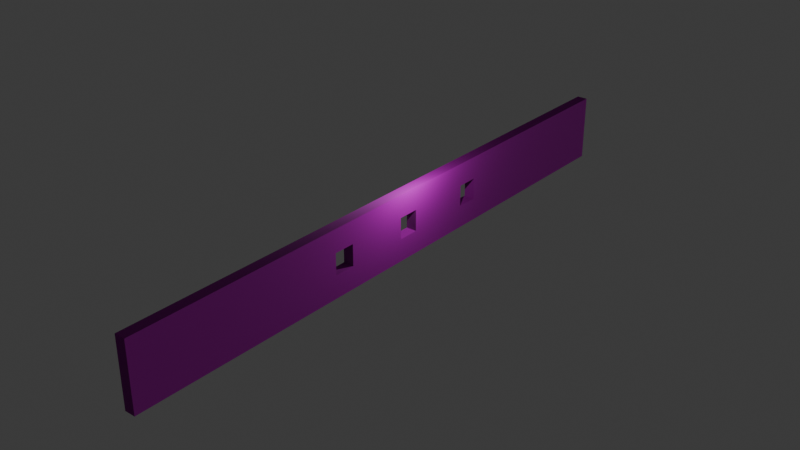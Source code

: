 # Source: kabekabe.blend  (saved by Blender 4.5.91; exported with 4.5.12 LTS)
import bpy
from mathutils import Matrix  # noqa: F401  (used for matrix-valued properties, if any)

bpy.ops.wm.read_factory_settings(use_empty=True)
scene = bpy.context.scene
scene.name = 'Scene'

# ---- collections
col_collection = bpy.data.collections.new('Collection'); scene.collection.children.link(col_collection)

# ---- images (referenced by path relative to the original .blend; pixels are not part of the script)
import os
ASSET_DIR = os.environ.get("B2B_ASSET_DIR", "")  # directory of the original .blend (textures are referenced by path, not embedded)
HERE = os.path.dirname(os.path.abspath(__file__))  # packed textures are extracted next to this script under _unpacked/

def load_image(name, relpath, width, height, colorspace="sRGB"):
    """Load a texture the original file referenced (path relative to the .blend, or extracted next to this script)."""
    p = next((c for c in (os.path.join(HERE, relpath), os.path.join(ASSET_DIR, relpath)) if relpath and os.path.exists(c)), "")
    if p:
        img = bpy.data.images.load(p, check_existing=True)
        img.name = name
    else:  # same state as the original file: an image datablock whose file is absent (Cycles renders it pink)
        img = bpy.data.images.new(name, width, height)
        img.source = "FILE"
        img.filepath = "//" + (relpath or name)
    img.colorspace_settings.name = colorspace
    return img
img_diffusecolor_texture_001 = load_image('DiffuseColor_Texture.001', 'plastered_wall_04_diff_4k.jpg', 1024, 1024, 'sRGB')
img_normalmap_texture_001 = load_image('NormalMap_Texture.001', 'plastered_wall_04_nor_gl_4k.exr', 1024, 1024, 'Non-Color')

# ---- materials (node trees are filled in below, after node groups)
mat_wall_001 = bpy.data.materials.new('Wall.001')
mat_wall_001.diffuse_color = (1.0, 1.0, 1.0, 1.0)
mat_wall_001.roughness = 0.5528

# ---- material node trees
mat_wall_001.use_nodes = True; mat_wall_001.node_tree.nodes.clear()
_N = mat_wall_001.node_tree.nodes; _L = mat_wall_001.node_tree.links
n0 = _N.new('ShaderNodeBsdfPrincipled'); n0.name = 'プリンシプルBSDF'; n0.location = (-200, 100)
n0.inputs[2].default_value = 0.5528
n0.inputs[27].default_value = (0.0, 0.0, 0.0, 1.0)
n0.inputs[28].default_value = 1.0
n1 = _N.new('ShaderNodeOutputMaterial'); n1.name = 'マテリアル出力'; n1.location = (200, 100)
n2 = _N.new('ShaderNodeNormalMap'); n2.name = 'ノーマルマップ'; n2.location = (-600, -600)
n2.label = 'Normal/Map'
n3 = _N.new('ShaderNodeTexImage'); n3.name = '画像テクスチャ'; n3.location = (-600, 300)
n3.image = img_diffusecolor_texture_001
n4 = _N.new('ShaderNodeTexImage'); n4.name = '画像テクスチャ.001'; n4.location = (-900, -1200)
n4.image = img_normalmap_texture_001
_L.new(n0.outputs[0], n1.inputs[0])
_L.new(n2.outputs[0], n0.inputs[5])
_L.new(n3.outputs[0], n0.inputs[0])
_L.new(n4.outputs[0], n2.inputs[1])
n1.is_active_output = True

# ---- world
world_world = bpy.data.worlds.new('World'); scene.world = world_world
world_world.use_nodes = True; world_world.node_tree.nodes.clear()
_N = world_world.node_tree.nodes; _L = world_world.node_tree.links
n0 = _N.new('ShaderNodeOutputWorld'); n0.name = 'World Output'; n0.location = (200, 100)
n1 = _N.new('ShaderNodeBackground'); n1.name = 'Background'; n1.location = (-200, 100)
n1.inputs[0].default_value = (0.05088, 0.05088, 0.05088, 1.0)
_L.new(n1.outputs[0], n0.inputs[0])
n0.is_active_output = True
world_world.color = (0.05088, 0.05088, 0.05088)
world_world.sun_shadow_jitter_overblur = 0.0

# ---- lights
light_light = bpy.data.lights.new('Light', 'POINT')
light_light.energy = 1000.0
light_light.shadow_soft_size = 0.1

# ---- meshes
me_scene_001 = bpy.data.meshes.new('Scene.001')
me_scene_001.from_pydata([(-50.0, -50.0, 50.0), (50.0, -50.0, 50.0), (-50.0, 50.0, 50.0), (50.0, 50.0, 50.0), (-50.0, 50.0, -50.0), (50.0, 50.0, -50.0), (-50.0, -50.0, -50.0), (50.0, -50.0, -50.0), (50.0, 16.0, -13.57), (50.0, 13.57, -13.57), (50.0, 16.0, -16.0), (50.0, -16.0, -13.57), (50.0, -16.0, -17.06), (50.0, 16.0, -17.06), (-50.0, -16.0, -16.0), (-50.0, -13.57, -13.57), (-50.0, -16.0, -17.06), (-50.0, 16.0, -13.57), (-50.0, 16.0, -17.06), (-50.0, -16.0, -13.57), (50.0, 2.641, -2.641), (50.0, -0.849, 0.849), (50.0, 16.0, -2.641), (50.0, 16.0, 0.849), (50.0, -16.0, -2.641), (50.0, -16.0, 0.849), (-50.0, 0.849, 0.849), (-50.0, -2.641, -2.641), (-50.0, 16.0, -2.641), (-50.0, 16.0, 0.849), (-50.0, -16.0, -2.641), (-50.0, -16.0, 0.849), (50.0, -11.28, 11.28), (50.0, -14.77, 14.77), (50.0, 16.0, 11.28), (50.0, 16.0, 14.77), (50.0, -16.0, 11.28), (50.0, -16.0, 14.77), (-50.0, 16.0, 11.28), (-50.0, 11.28, 11.28), (-50.0, 14.77, 14.77), (-50.0, 16.0, 14.77), (-50.0, -16.0, 11.28), (-50.0, -16.0, 14.77)], [], [(0, 3, 2), (0, 1, 3), (2, 5, 4), (2, 3, 5), (4, 7, 6), (4, 5, 7), (6, 1, 0), (6, 7, 1), (21, 23, 22, 20, 9, 8, 10, 5, 3, 1, 33, 35, 34, 32), (1, 7, 5, 10, 13, 12, 11, 9, 20, 24, 25, 21, 32, 36, 37, 33), (40, 2, 4, 6, 14, 16, 18, 17, 15, 27, 28, 29, 26, 39, 38, 41), (26, 31, 30, 27, 15, 19, 14, 6, 0, 2, 40, 43, 42, 39), (16, 12, 13, 18), (15, 17, 8, 9, 11, 19), (14, 19, 11, 12, 16), (17, 18, 13, 10, 8), (30, 24, 20, 22, 28, 27), (26, 29, 23, 21, 25, 31), (31, 25, 24, 30), (22, 23, 29, 28), (42, 36, 32, 34, 38, 39), (41, 35, 33, 37, 43, 40), (43, 37, 36, 42), (34, 35, 41, 38)])
me_scene_001.polygons.foreach_set('use_smooth', [1, 1, 1, 1, 1, 1, 1, 1, 1, 1, 1, 1, 0, 0, 0, 0, 0, 0, 0, 0, 0, 0, 0, 0])
_k = set([(0, 1), (0, 2), (0, 6), (1, 3), (1, 7), (2, 3), (2, 4), (3, 5), (4, 5), (4, 6), (5, 7), (6, 7)])
me_scene_001.attributes.new('sharp_edge', 'BOOLEAN', 'EDGE').data.foreach_set('value', [ (min(e.vertices), max(e.vertices)) in _k for e in me_scene_001.edges])
_uv = me_scene_001.uv_layers.new(name='UVSet0')
_uv.uv.foreach_set('vector', [0.0, 0.0, 1.0, 1.0, 0.0, 1.0, 0.0, 0.0, 1.0, 0.0, 1.0, 1.0, 0.0, 0.0, 1.0, 1.0, 0.0, 1.0, 0.0, 0.0, 1.0, 0.0, 1.0, 1.0, 0.0, 0.0, 1.0, 1.0, 0.0, 1.0, 0.0, 0.0, 1.0, 0.0, 1.0, 1.0, 0.0, 0.0, 1.0, 1.0, 0.0, 1.0, 0.0, 0.0, 1.0, 0.0, 1.0, 1.0, 0.4915, 0.4915, 0.4915, 0.66, 0.5264, 0.66, 0.5264, 0.5264, 0.6357, 0.6357, 0.6357, 0.66, 0.66, 0.66, 1.0, 1.0, 0.0, 1.0, 0.0, 0.0, 0.3523, 0.3523, 0.3523, 0.66, 0.3872, 0.66, 0.3872, 0.3872, 0.0, 0.0, 1.0, 0.0, 1.0, 1.0, 0.66, 0.66, 0.6706, 0.66, 0.6706, 0.34, 0.6357, 0.34, 0.6357, 0.6357, 0.5264, 0.5264, 0.5264, 0.34, 0.4915, 0.34, 0.4915, 0.4915, 0.3872, 0.3872, 0.3872, 0.34, 0.3523, 0.34, 0.3523, 0.3523, 0.6477, 0.6477, 1.0, 1.0, 0.0, 1.0, 0.0, 0.0, 0.34, 0.34, 0.3294, 0.34, 0.3294, 0.66, 0.3643, 0.66, 0.3643, 0.3643, 0.4736, 0.4736, 0.4736, 0.66, 0.5085, 0.66, 0.5085, 0.5085, 0.6128, 0.6128, 0.6128, 0.66, 0.6477, 0.66, 0.5085, 0.5085, 0.5085, 0.34, 0.4736, 0.34, 0.4736, 0.4736, 0.3643, 0.3643, 0.3643, 0.34, 0.34, 0.34, 0.0, 0.0, 1.0, 0.0, 1.0, 1.0, 0.6477, 0.6477, 0.6477, 0.34, 0.6128, 0.34, 0.6128, 0.6128, 0.0, 0.0, 0.0, 0.0, 0.0, 0.0, 0.0, 0.0, 0.0, 0.0, 0.0, 0.0, 0.0, 0.0, 0.0, 0.0, 0.0, 0.0, 0.0, 0.0, 0.0, 0.0, 0.0, 0.0, 0.0, 0.0, 0.0, 0.0, 0.0, 0.0, 0.0, 0.0, 0.0, 0.0, 0.0, 0.0, 0.0, 0.0, 0.0, 0.0, 0.0, 0.0, 0.0, 0.0, 0.0, 0.0, 0.0, 0.0, 0.0, 0.0, 0.0, 0.0, 0.0, 0.0, 0.0, 0.0, 0.0, 0.0, 0.0, 0.0, 0.0, 0.0, 0.0, 0.0, 0.0, 0.0, 0.0, 0.0, 0.0, 0.0, 0.0, 0.0, 0.0, 0.0, 0.0, 0.0, 0.0, 0.0, 0.0, 0.0, 0.0, 0.0, 0.0, 0.0, 0.0, 0.0, 0.0, 0.0, 0.0, 0.0, 0.0, 0.0, 0.0, 0.0, 0.0, 0.0, 0.0, 0.0, 0.0, 0.0, 0.0, 0.0, 0.0, 0.0, 0.0, 0.0, 0.0, 0.0, 0.0, 0.0, 0.0, 0.0, 0.0, 0.0, 0.0, 0.0, 0.0, 0.0, 0.0, 0.0])
_uv.active_render = True
_uv = me_scene_001.uv_layers.new(name='UVSet1')
_uv.uv.foreach_set('vector', [0.691, 0.3472, 0.9967, 0.6528, 0.691, 0.6528, 0.691, 0.3472, 0.9967, 0.3472, 0.9967, 0.6528, 0.3097, 0.6528, 0.004056, 0.3472, 0.3097, 0.3472, 0.3097, 0.6528, 0.004056, 0.6528, 0.004056, 0.3472, 0.3472, 0.3472, 0.6528, 0.6528, 0.3472, 0.6528, 0.3472, 0.3472, 0.6528, 0.3472, 0.6528, 0.6528, 0.3472, 0.004056, 0.6528, 0.3097, 0.3472, 0.3097, 0.3472, 0.004056, 0.6528, 0.004056, 0.6528, 0.3097, 0.8405, 0.1595, 0.892, 0.1595, 0.892, 0.1488, 0.8512, 0.1488, 0.8846, 0.1154, 0.892, 0.1154, 0.892, 0.108, 0.9959, 0.004056, 0.9959, 0.3097, 0.6903, 0.3097, 0.7979, 0.2021, 0.892, 0.2021, 0.892, 0.1914, 0.8086, 0.1914, 0.6903, 0.3097, 0.6903, 0.004056, 0.9959, 0.004056, 0.892, 0.108, 0.892, 0.1047, 0.7942, 0.1047, 0.7942, 0.1154, 0.8846, 0.1154, 0.8512, 0.1488, 0.7942, 0.1488, 0.7942, 0.1595, 0.8405, 0.1595, 0.8086, 0.1914, 0.7942, 0.1914, 0.7942, 0.2021, 0.7979, 0.2021, 0.1117, 0.2021, 0.004056, 0.3097, 0.004056, 0.004056, 0.3097, 0.004056, 0.2058, 0.108, 0.2058, 0.1047, 0.108, 0.1047, 0.108, 0.1154, 0.1984, 0.1154, 0.165, 0.1488, 0.108, 0.1488, 0.108, 0.1595, 0.1543, 0.1595, 0.1224, 0.1914, 0.108, 0.1914, 0.108, 0.2021, 0.1543, 0.1595, 0.2058, 0.1595, 0.2058, 0.1488, 0.165, 0.1488, 0.1984, 0.1154, 0.2058, 0.1154, 0.2058, 0.108, 0.3097, 0.004056, 0.3097, 0.3097, 0.004056, 0.3097, 0.1117, 0.2021, 0.2058, 0.2021, 0.2058, 0.1914, 0.1224, 0.1914, 0.0, 0.0, 0.0, 0.0, 0.0, 0.0, 0.0, 0.0, 0.0, 0.0, 0.0, 0.0, 0.0, 0.0, 0.0, 0.0, 0.0, 0.0, 0.0, 0.0, 0.0, 0.0, 0.0, 0.0, 0.0, 0.0, 0.0, 0.0, 0.0, 0.0, 0.0, 0.0, 0.0, 0.0, 0.0, 0.0, 0.0, 0.0, 0.0, 0.0, 0.0, 0.0, 0.0, 0.0, 0.0, 0.0, 0.0, 0.0, 0.0, 0.0, 0.0, 0.0, 0.0, 0.0, 0.0, 0.0, 0.0, 0.0, 0.0, 0.0, 0.0, 0.0, 0.0, 0.0, 0.0, 0.0, 0.0, 0.0, 0.0, 0.0, 0.0, 0.0, 0.0, 0.0, 0.0, 0.0, 0.0, 0.0, 0.0, 0.0, 0.0, 0.0, 0.0, 0.0, 0.0, 0.0, 0.0, 0.0, 0.0, 0.0, 0.0, 0.0, 0.0, 0.0, 0.0, 0.0, 0.0, 0.0, 0.0, 0.0, 0.0, 0.0, 0.0, 0.0, 0.0, 0.0, 0.0, 0.0, 0.0, 0.0, 0.0, 0.0, 0.0, 0.0, 0.0, 0.0, 0.0, 0.0, 0.0, 0.0])
_uv = me_scene_001.uv_layers.new(name='UVマップ')
_uv.uv.foreach_set('vector', [0.0, 0.0, 0.0, 0.0, 0.0, 0.0, 0.0, 0.0, 0.0, 0.0, 0.0, 0.0, 0.0, 0.0, 0.0, 0.0, 0.0, 0.0, 0.0, 0.0, 0.0, 0.0, 0.0, 0.0, 0.0, 0.0, 0.0, 0.0, 0.0, 0.0, 0.0, 0.0, 0.0, 0.0, 0.0, 0.0, 0.0, 0.0, 0.0, 0.0, 0.0, 0.0, 0.0, 0.0, 0.0, 0.0, 0.0, 0.0, 0.0, 0.0, 0.0, 0.0, 0.0, 0.0, 0.0, 0.0, 0.0, 0.0, 0.0, 0.0, 0.0, 0.0, 0.0, 0.0, 0.0, 0.0, 0.0, 0.0, 0.0, 0.0, 0.0, 0.0, 0.0, 0.0, 0.0, 0.0, 0.0, 0.0, 0.0, 0.0, 0.0, 0.0, 0.0, 0.0, 0.0, 0.0, 0.0, 0.0, 0.0, 0.0, 0.0, 0.0, 0.0, 0.0, 0.0, 0.0, 0.0, 0.0, 0.0, 0.0, 0.0, 0.0, 0.0, 0.0, 0.0, 0.0, 0.0, 0.0, 0.0, 0.0, 0.0, 0.0, 0.0, 0.0, 0.0, 0.0, 0.0, 0.0, 0.0, 0.0, 0.0, 0.0, 0.0, 0.0, 0.0, 0.0, 0.0, 0.0, 0.0, 0.0, 0.0, 0.0, 0.0, 0.0, 0.0, 0.0, 0.0, 0.0, 0.0, 0.0, 0.0, 0.0, 0.0, 0.0, 0.0, 0.0, 0.0, 0.0, 0.0, 0.0, 0.0, 0.0, 0.0, 0.0, 0.0, 0.0, 0.0, 0.0, 0.0, 0.0, 0.0, 0.0, 0.0, 0.0, 0.0, 0.0, 0.0, 0.0, 0.375, 0.3125, 0.375, 0.4375, 0.375, 0.4375, 0.375, 0.3125, 0.375, 0.9375, 0.375, 0.9375, 0.375, 0.8125, 0.375, 0.8125, 0.375, 0.8125, 0.375, 0.9375, 0.1875, 0.5, 0.1875, 0.5, 0.3125, 0.5, 0.3125, 0.5, 0.1875, 0.5, 0.8125, 0.5, 0.8125, 0.5, 0.6875, 0.5, 0.6875, 0.5, 0.6875, 0.5, 0.375, 0.3125, 0.375, 0.4375, 0.375, 0.4375, 0.375, 0.4375, 0.375, 0.3125, 0.375, 0.3125, 0.375, 0.9375, 0.375, 0.9375, 0.375, 0.8125, 0.375, 0.8125, 0.375, 0.8125, 0.375, 0.9375, 0.1875, 0.5, 0.3125, 0.5, 0.3125, 0.5, 0.1875, 0.5, 0.6875, 0.5, 0.6875, 0.5, 0.8125, 0.5, 0.8125, 0.5, 0.375, 0.3125, 0.375, 0.4375, 0.375, 0.4375, 0.375, 0.4375, 0.375, 0.3125, 0.375, 0.3125, 0.375, 0.9375, 0.375, 0.8125, 0.375, 0.8125, 0.375, 0.8125, 0.375, 0.9375, 0.375, 0.9375, 0.1875, 0.5, 0.3125, 0.5, 0.3125, 0.5, 0.1875, 0.5, 0.6875, 0.5, 0.6875, 0.5, 0.8125, 0.5, 0.8125, 0.5])
me_scene_001.materials.append(mat_wall_001)
me_scene_001.update()
me_scene_001.normals_split_custom_set([tuple(v) for v in zip(*[iter([0.0, 0.0, 1.0, 0.0, 0.0, 1.0, 0.0, 0.0, 1.0, 0.0, 0.0, 1.0, 0.0, 0.0, 1.0, 0.0, 0.0, 1.0, 0.0, 1.0, 0.0, 0.0, 1.0, 0.0, 0.0, 1.0, 0.0, 0.0, 1.0, 0.0, 0.0, 1.0, 0.0, 0.0, 1.0, 0.0, 0.0, 0.0, -1.0, 0.0, 0.0, -1.0, 0.0, 0.0, -1.0, 0.0, 0.0, -1.0, 0.0, 0.0, -1.0, 0.0, 0.0, -1.0, 0.0, -1.0, 0.0, 0.0, -1.0, 0.0, 0.0, -1.0, 0.0, 0.0, -1.0, 0.0, 0.0, -1.0, 0.0, 0.0, -1.0, 0.0, 1.0, -9.431e-09, 0.0, 1.0, -1.89e-08, 0.0, 1.0, -1.89e-08, 0.0, 1.0, 9.514e-09, 0.0, 1.0, -9.431e-09, 0.0, 1.0, -1.89e-08, 0.0, 1.0, -9.431e-09, 0.0, 1.0, 4.137e-11, 0.0, 1.0, -1.89e-08, 0.0, 1.0, 4.137e-11, 0.0, 1.0, -9.431e-09, 0.0, 1.0, -1.89e-08, 0.0, 1.0, -1.89e-08, 0.0, 1.0, 9.514e-09, 0.0, 1.0, 4.137e-11, 0.0, 1.0, 1.899e-08, 0.0, 1.0, 4.137e-11, 0.0, 1.0, -9.431e-09, 0.0, 1.0, 1.899e-08, 0.0, 1.0, 1.899e-08, 0.0, 1.0, 1.899e-08, 0.0, 1.0, -9.431e-09, 0.0, 1.0, 9.514e-09, 0.0, 1.0, 1.899e-08, 0.0, 1.0, 1.899e-08, 0.0, 1.0, -9.431e-09, 0.0, 1.0, 9.514e-09, 0.0, 1.0, 1.899e-08, 0.0, 1.0, 1.899e-08, 0.0, 1.0, -9.431e-09, 0.0, -1.0, 1.576e-08, 0.0, -1.0, 1.262e-08, 0.0, -1.0, 6.329e-09, 0.0, -1.0, 1.262e-08, 0.0, -1.0, 1.576e-08, 0.0, -1.0, 6.329e-09, 0.0, -1.0, 6.329e-09, 0.0, -1.0, 6.329e-09, 0.0, -1.0, 1.576e-08, 0.0, -1.0, 9.473e-09, 0.0, -1.0, 6.329e-09, 0.0, -1.0, 6.329e-09, 0.0, -1.0, 1.576e-08, 0.0, -1.0, 9.473e-09, 0.0, -1.0, 6.329e-09, 0.0, -1.0, 6.329e-09, 0.0, -1.0, 1.576e-08, 0.0, -1.0, 1.89e-08, 0.0, -1.0, 1.89e-08, 0.0, -1.0, 9.473e-09, 0.0, -1.0, 1.576e-08, 0.0, -1.0, 1.89e-08, 0.0, -1.0, 1.576e-08, 0.0, -1.0, 1.262e-08, 0.0, -1.0, 1.89e-08, 0.0, -1.0, 1.262e-08, 0.0, -1.0, 1.576e-08, 0.0, -1.0, 1.89e-08, 0.0, -1.0, 1.89e-08, 0.0, -1.0, 9.473e-09, 0.0, 0.0, 0.0, 1.0, 0.0, 0.0, 1.0, 0.0, 0.0, 1.0, 0.0, 0.0, 1.0, -9.537e-09, 0.0, -1.0, -9.537e-09, 0.0, -1.0, -9.537e-09, 0.0, -1.0, -9.537e-09, 0.0, -1.0, -9.537e-09, 0.0, -1.0, -9.537e-09, 0.0, -1.0, -4.105e-10, 1.0, 6.995e-07, -4.105e-10, 1.0, 6.995e-07, -4.105e-10, 1.0, 6.995e-07, -4.105e-10, 1.0, 6.995e-07, -4.105e-10, 1.0, 6.995e-07, -3.726e-09, -1.0, -1.049e-06, -3.726e-09, -1.0, -1.049e-06, -3.726e-09, -1.0, -1.049e-06, -3.726e-09, -1.0, -1.049e-06, -3.726e-09, -1.0, -1.049e-06, -1.192e-09, 0.0, 1.0, -1.192e-09, 0.0, 1.0, -1.192e-09, 0.0, 1.0, -1.192e-09, 0.0, 1.0, -1.192e-09, 0.0, 1.0, -1.192e-09, 0.0, 1.0, -2.98e-10, 0.0, -1.0, -2.98e-10, 0.0, -1.0, -2.98e-10, 0.0, -1.0, -2.98e-10, 0.0, -1.0, -2.98e-10, 0.0, -1.0, -2.98e-10, 0.0, -1.0, 0.0, 1.0, 1.049e-06, 0.0, 1.0, 1.049e-06, 0.0, 1.0, 1.049e-06, 0.0, 1.0, 1.049e-06, 0.0, -1.0, -1.049e-06, 0.0, -1.0, -1.049e-06, 0.0, -1.0, -1.049e-06, 0.0, -1.0, -1.049e-06, 9.537e-09, 0.0, 1.0, 9.537e-09, 0.0, 1.0, 9.537e-09, 0.0, 1.0, 9.537e-09, 0.0, 1.0, 9.537e-09, 0.0, 1.0, 9.537e-09, 0.0, 1.0, -9.537e-09, 0.0, -1.0, -9.537e-09, 0.0, -1.0, -9.537e-09, 0.0, -1.0, -9.537e-09, 0.0, -1.0, -9.537e-09, 0.0, -1.0, -9.537e-09, 0.0, -1.0, 0.0, 1.0, 1.049e-06, 0.0, 1.0, 1.049e-06, 0.0, 1.0, 1.049e-06, 0.0, 1.0, 1.049e-06, 0.0, -1.0, -1.049e-06, 0.0, -1.0, -1.049e-06, 0.0, -1.0, -1.049e-06, 0.0, -1.0, -1.049e-06])] * 3)])

# ---- objects
ob_light = bpy.data.objects.new('Light', light_light)
ob_wall_7 = bpy.data.objects.new('wall_7', me_scene_001)

# ---- transforms, parenting, visibility, modifiers, constraints
ob_light.location = (4.076, 1.005, 5.904)
ob_light.rotation_euler = (0.6503, 0.05522, 1.866)
ob_light.lock_rotations_4d = False
ob_light.empty_display_type = 'ARROWS'
ob_light.color = (0.0, 0.0, 0.0, 0.0)
ob_light.lineart.crease_threshold = 0.0
ob_wall_7.location = (0.0, 0.0, 0.0)
ob_wall_7.rotation_euler = (1.571, -0.0, 0.0)
ob_wall_7.scale = (0.01, 0.0625, 0.573)
ob_wall_7.color = (0.8, 0.8, 0.8, 1.0)

# ---- collection membership
col_collection.objects.link(ob_light)
col_collection.objects.link(ob_wall_7)

# ---- scene / render settings (as saved in the file)
scene.frame_start = 1; scene.frame_end = 250; scene.frame_set(31)
scene.render.engine = 'BLENDER_EEVEE_NEXT'
scene.render.fps = 25
bpy.context.view_layer.update()

# ---- added for rendering (the .blend has no active camera): camera
cam_auto = bpy.data.cameras.new('AutoCamera')
cam_auto.lens = 50.0
cam_auto.sensor_width = 36.0
cam_auto.clip_end = 1000.0
ob_auto_camera = bpy.data.objects.new('AutoCamera', cam_auto)
scene.collection.objects.link(ob_auto_camera)
ob_auto_camera.location = (53.3405, -64.0086, 42.6724)
ob_auto_camera.rotation_euler = (1.09748, -7.21219e-08, 0.694738)
scene.camera = ob_auto_camera
bpy.context.view_layer.update()
